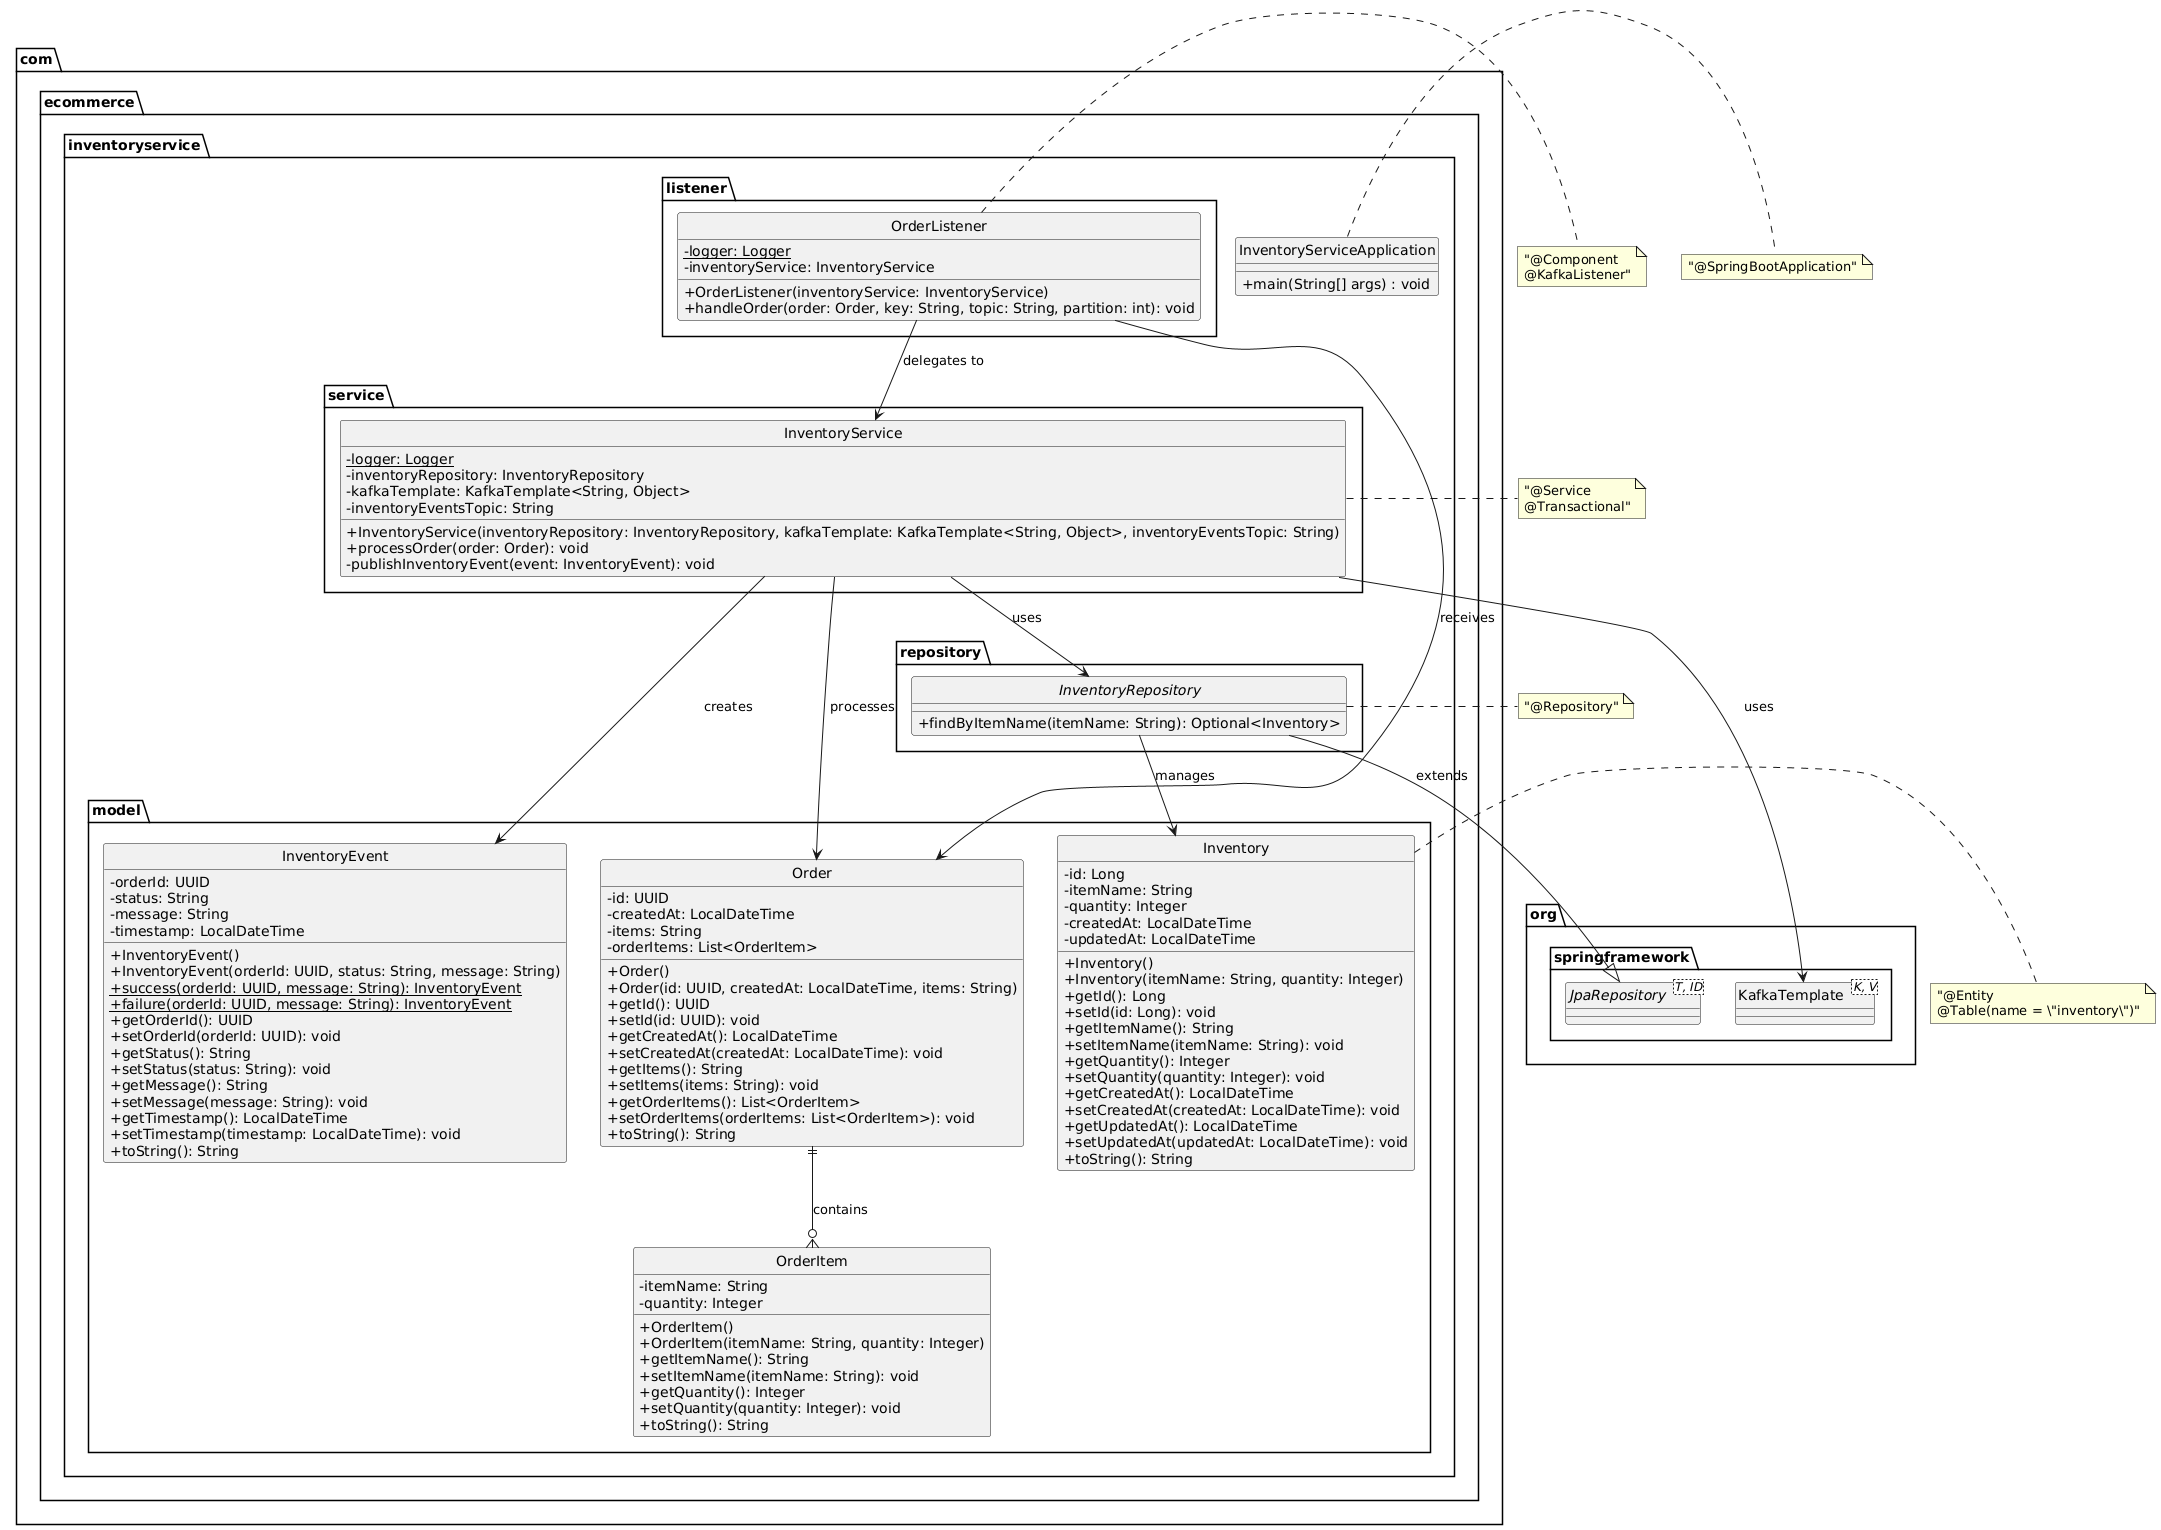

The diagram above was rendered by PlantUML. Its source (embedded in the PNG):
@startuml
!define PUML_THEME light
skinparam classAttributeIconSize 0
skinparam style strictuml

package "com.ecommerce.inventoryservice" {
    class InventoryServiceApplication {
        +main(String[] args) : void
    }
}

package "com.ecommerce.inventoryservice.model" {
    class Inventory {
        -id: Long
        -itemName: String
        -quantity: Integer
        -createdAt: LocalDateTime
        -updatedAt: LocalDateTime
        +Inventory()
        +Inventory(itemName: String, quantity: Integer)
        +getId(): Long
        +setId(id: Long): void
        +getItemName(): String
        +setItemName(itemName: String): void
        +getQuantity(): Integer
        +setQuantity(quantity: Integer): void
        +getCreatedAt(): LocalDateTime
        +setCreatedAt(createdAt: LocalDateTime): void
        +getUpdatedAt(): LocalDateTime
        +setUpdatedAt(updatedAt: LocalDateTime): void
        +toString(): String
    }

    class Order {
        -id: UUID
        -createdAt: LocalDateTime
        -items: String
        -orderItems: List<OrderItem>
        +Order()
        +Order(id: UUID, createdAt: LocalDateTime, items: String)
        +getId(): UUID
        +setId(id: UUID): void
        +getCreatedAt(): LocalDateTime
        +setCreatedAt(createdAt: LocalDateTime): void
        +getItems(): String
        +setItems(items: String): void
        +getOrderItems(): List<OrderItem>
        +setOrderItems(orderItems: List<OrderItem>): void
        +toString(): String
    }

    class OrderItem {
        -itemName: String
        -quantity: Integer
        +OrderItem()
        +OrderItem(itemName: String, quantity: Integer)
        +getItemName(): String
        +setItemName(itemName: String): void
        +getQuantity(): Integer
        +setQuantity(quantity: Integer): void
        +toString(): String
    }

    class InventoryEvent {
        -orderId: UUID
        -status: String
        -message: String
        -timestamp: LocalDateTime
        +InventoryEvent()
        +InventoryEvent(orderId: UUID, status: String, message: String)
        +success(orderId: UUID, message: String): InventoryEvent {static}
        +failure(orderId: UUID, message: String): InventoryEvent {static}
        +getOrderId(): UUID
        +setOrderId(orderId: UUID): void
        +getStatus(): String
        +setStatus(status: String): void
        +getMessage(): String
        +setMessage(message: String): void
        +getTimestamp(): LocalDateTime
        +setTimestamp(timestamp: LocalDateTime): void
        +toString(): String
    }
}

package "com.ecommerce.inventoryservice.service" {
    class InventoryService {
        -logger: Logger {static}
        -inventoryRepository: InventoryRepository
        -kafkaTemplate: KafkaTemplate<String, Object>
        -inventoryEventsTopic: String
        +InventoryService(inventoryRepository: InventoryRepository, kafkaTemplate: KafkaTemplate<String, Object>, inventoryEventsTopic: String)
        +processOrder(order: Order): void
        -publishInventoryEvent(event: InventoryEvent): void
    }
}

package "com.ecommerce.inventoryservice.repository" {
    interface InventoryRepository {
        +findByItemName(itemName: String): Optional<Inventory>
    }
}

package "com.ecommerce.inventoryservice.listener" {
    class OrderListener {
        -logger: Logger {static}
        -inventoryService: InventoryService
        +OrderListener(inventoryService: InventoryService)
        +handleOrder(order: Order, key: String, topic: String, partition: int): void
    }
}

package "org.springframework" {
    interface JpaRepository<T, ID> {
    }
    
    class KafkaTemplate<K, V> {
    }
}

' Relationships
Order ||--o{ OrderItem : contains
InventoryService --> InventoryRepository : uses
InventoryService --> KafkaTemplate : uses
InventoryService --> Order : processes
InventoryService --> InventoryEvent : creates
OrderListener --> InventoryService : delegates to
OrderListener --> Order : receives
InventoryRepository --|> JpaRepository : extends
InventoryRepository --> Inventory : manages

' Annotations
note right of Inventory : "@Entity\n@Table(name = \"inventory\")"
note right of InventoryService : "@Service\n@Transactional"
note right of OrderListener : "@Component\n@KafkaListener"
note right of InventoryRepository : "@Repository"
note right of InventoryServiceApplication : "@SpringBootApplication"
@enduml